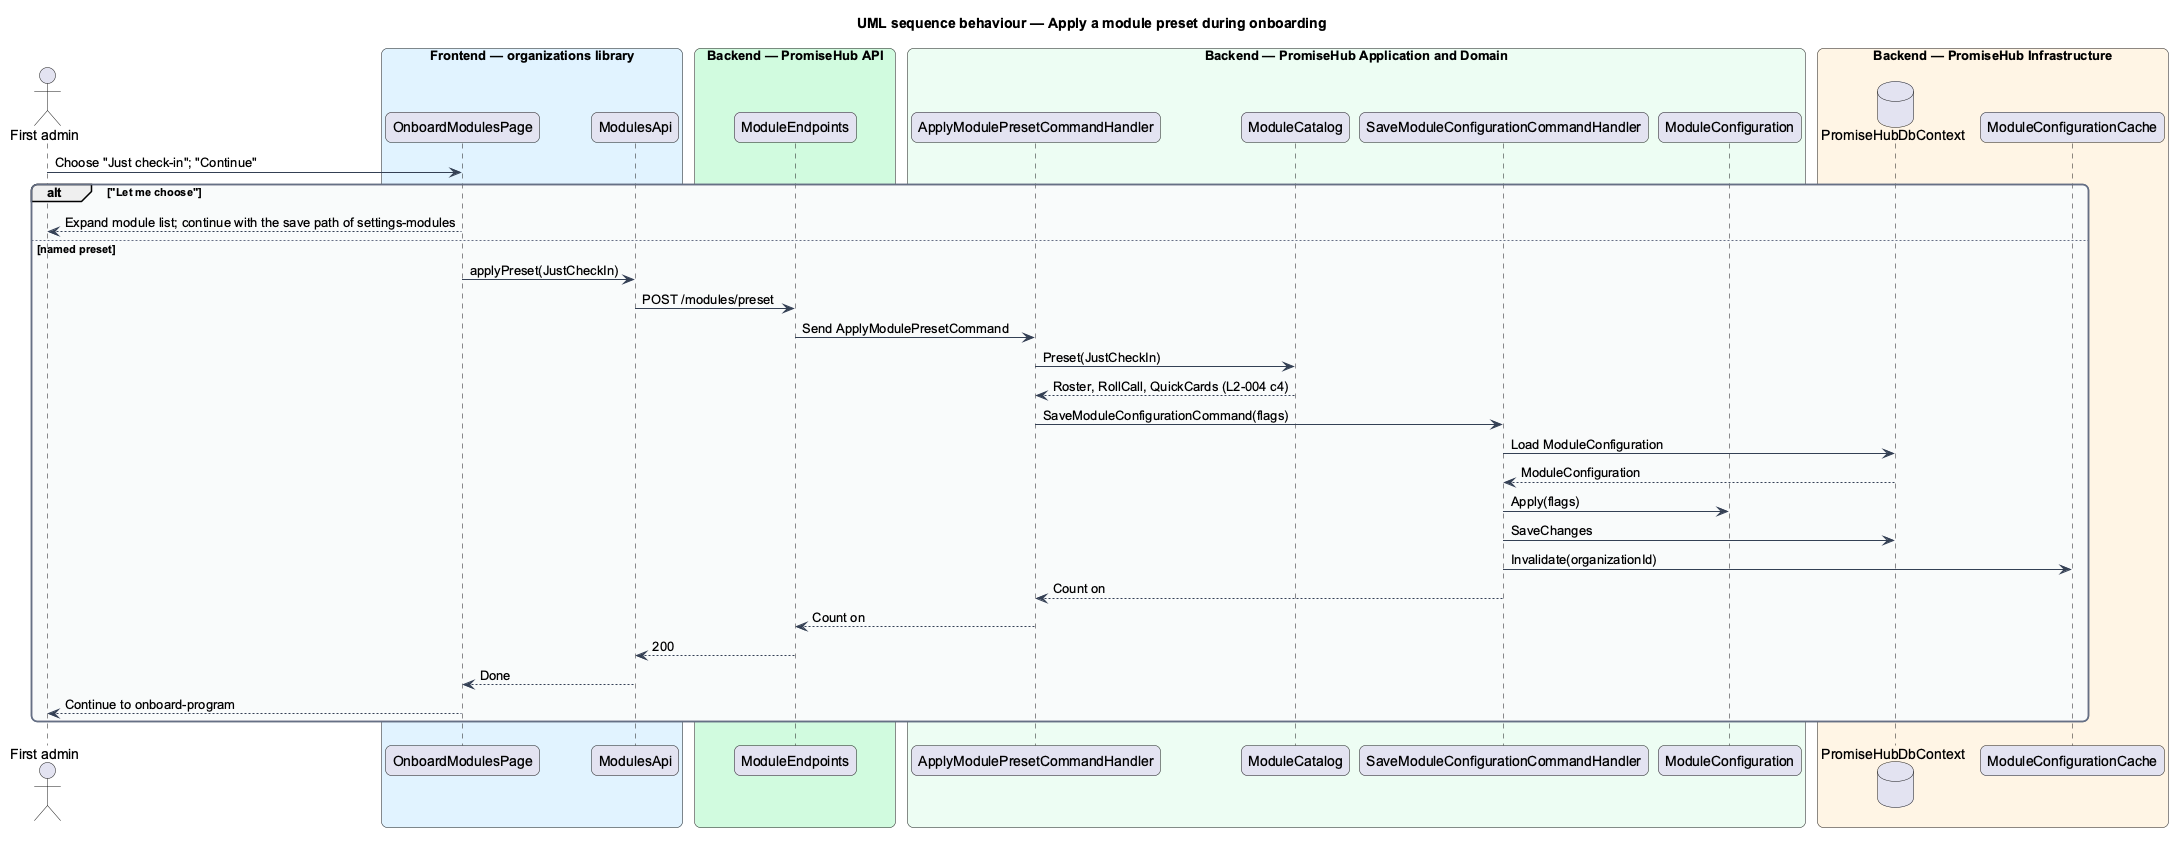

The diagram above was rendered by PlantUML. Its source (embedded in the PNG):
@startuml
title UML sequence behaviour — Apply a module preset during onboarding
skinparam backgroundColor #FFFFFF
skinparam shadowing false
skinparam roundcorner 12
skinparam defaultFontName Arial
skinparam ArrowColor #344054
skinparam rectangle {
  BorderColor #344054
  FontColor #101828
}
skinparam package {
  BorderColor #667085
  FontColor #101828
  BackgroundColor #F9FAFB
}
actor "First admin" as actor
box "Frontend — organizations library" #E0F2FE
  participant "OnboardModulesPage" as page
  participant "ModulesApi" as client
end box
box "Backend — PromiseHub API" #D1FADF
  participant "ModuleEndpoints" as endpoints
end box
box "Backend — PromiseHub Application and Domain" #ECFDF3
  participant "ApplyModulePresetCommandHandler" as presetHandler
  participant "ModuleCatalog" as catalog
  participant "SaveModuleConfigurationCommandHandler" as saveHandler
  participant "ModuleConfiguration" as config
end box
box "Backend — PromiseHub Infrastructure" #FFF4E5
  database "PromiseHubDbContext" as db
  participant "ModuleConfigurationCache" as cache
end box
actor -> page : Choose "Just check-in"; "Continue"
alt "Let me choose"
  page --> actor : Expand module list; continue with the save path of settings-modules
else named preset
  page -> client : applyPreset(JustCheckIn)
  client -> endpoints : POST /modules/preset
  endpoints -> presetHandler : Send ApplyModulePresetCommand
  presetHandler -> catalog : Preset(JustCheckIn)
  catalog --> presetHandler : Roster, RollCall, QuickCards (L2-004 c4)
  presetHandler -> saveHandler : SaveModuleConfigurationCommand(flags)
  saveHandler -> db : Load ModuleConfiguration
  db --> saveHandler : ModuleConfiguration
  saveHandler -> config : Apply(flags)
  saveHandler -> db : SaveChanges
  saveHandler -> cache : Invalidate(organizationId)
  saveHandler --> presetHandler : Count on
  presetHandler --> endpoints : Count on
  endpoints --> client : 200
  client --> page : Done
  page --> actor : Continue to onboard-program
end
@enduml